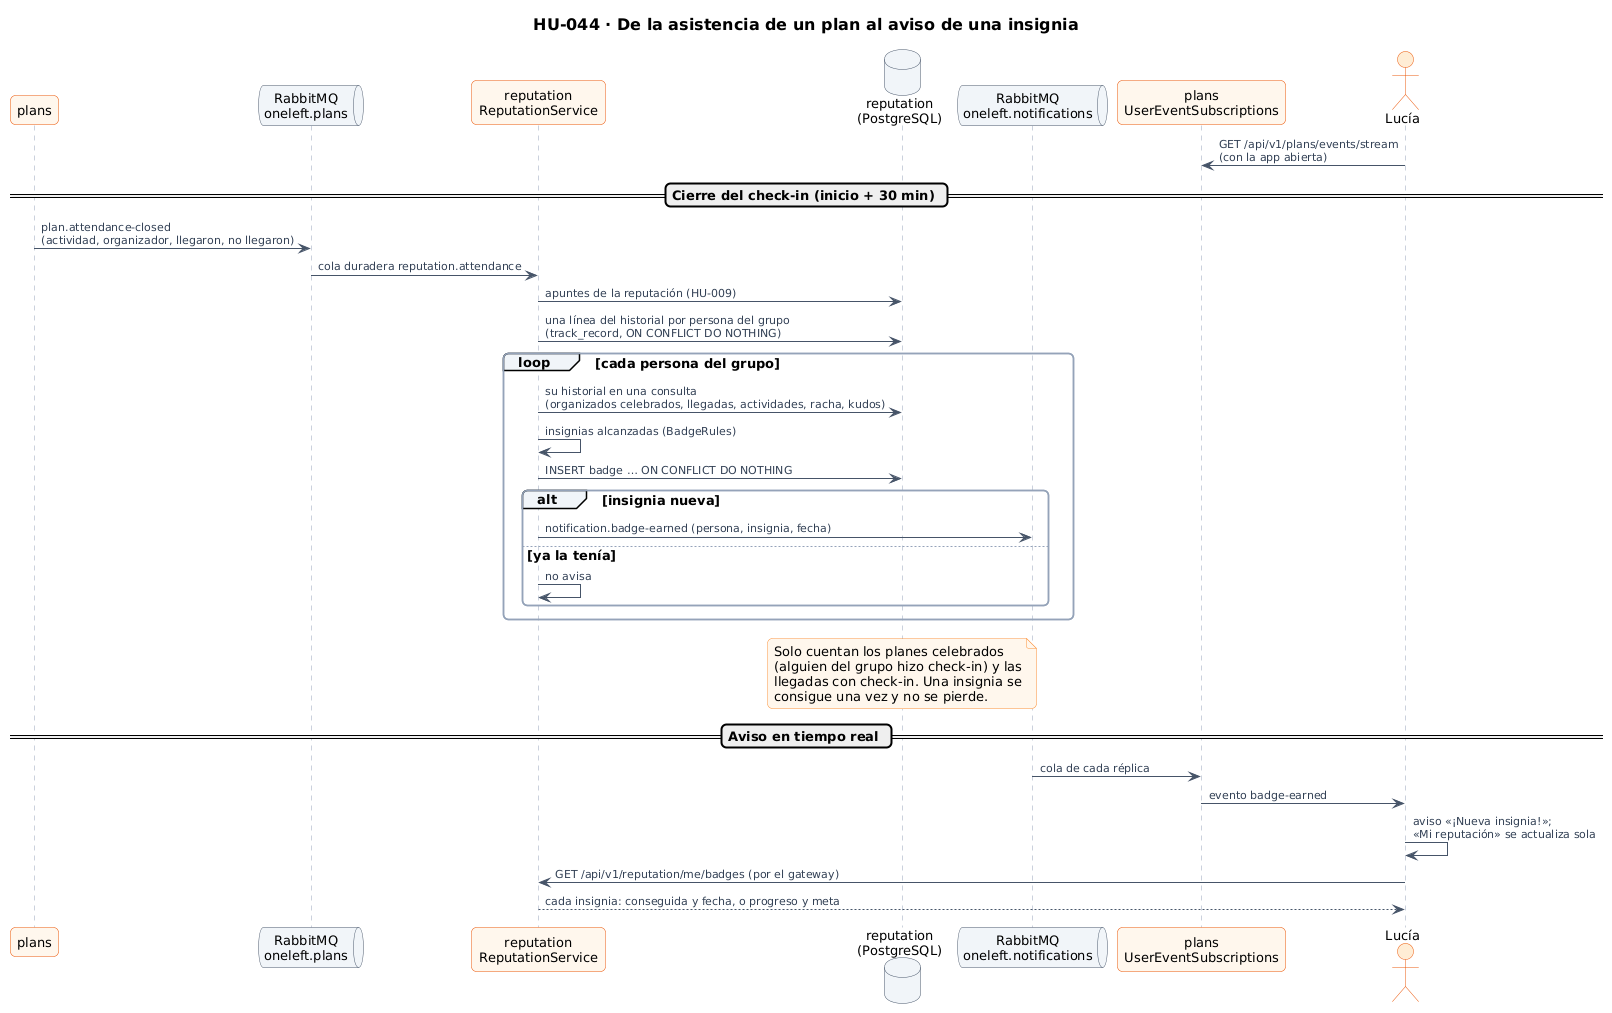

The diagram above was rendered by PlantUML. Its source (embedded in the PNG):
@startuml 43-secuencia-insignias
!include ../../estilo.iuml
title HU-044 · De la asistencia de un plan al aviso de una insignia

participant "plans" as P
queue "RabbitMQ\noneleft.plans" as MQ
participant "reputation\nReputationService" as R
database "reputation\n(PostgreSQL)" as RDB
queue "RabbitMQ\noneleft.notifications" as NQ
participant "plans\nUserEventSubscriptions" as SSE
actor "Lucía" as L

L -> SSE : GET /api/v1/plans/events/stream\n(con la app abierta)

== Cierre del check-in (inicio + 30 min) ==
P -> MQ : plan.attendance-closed\n(actividad, organizador, llegaron, no llegaron)
MQ -> R : cola duradera reputation.attendance
R -> RDB : apuntes de la reputación (HU-009)
R -> RDB : una línea del historial por persona del grupo\n(track_record, ON CONFLICT DO NOTHING)
loop cada persona del grupo
  R -> RDB : su historial en una consulta\n(organizados celebrados, llegadas, actividades, racha, kudos)
  R -> R : insignias alcanzadas (BadgeRules)
  R -> RDB : INSERT badge … ON CONFLICT DO NOTHING
  alt insignia nueva
    R -> NQ : notification.badge-earned (persona, insignia, fecha)
  else ya la tenía
    R -> R : no avisa
  end
end
note over RDB
  Solo cuentan los planes celebrados
  (alguien del grupo hizo check-in) y las
  llegadas con check-in. Una insignia se
  consigue una vez y no se pierde.
end note

== Aviso en tiempo real ==
NQ -> SSE : cola de cada réplica
SSE -> L : evento badge-earned
L -> L : aviso «¡Nueva insignia!»;\n«Mi reputación» se actualiza sola
L -> R : GET /api/v1/reputation/me/badges (por el gateway)
R --> L : cada insignia: conseguida y fecha, o progreso y meta
@enduml